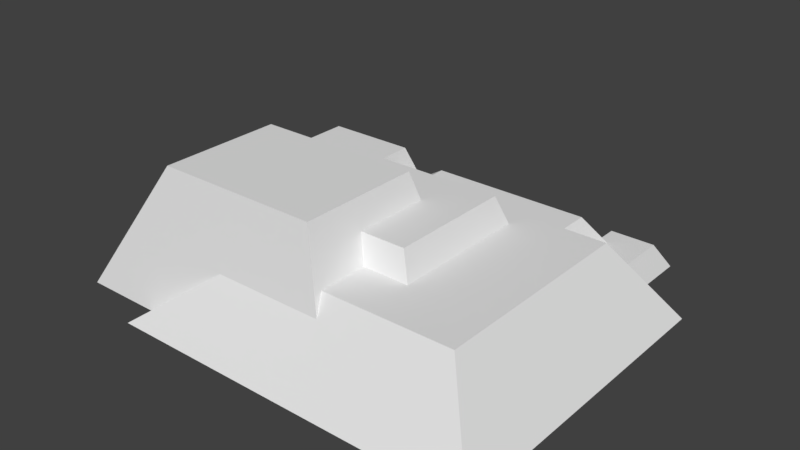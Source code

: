 # Source: Sandy_rocks.blend  (saved by Blender 2.77.0; exported with 4.5.12 LTS)
import bpy
from mathutils import Matrix  # noqa: F401  (used for matrix-valued properties, if any)

bpy.ops.wm.read_factory_settings(use_empty=True)
scene = bpy.context.scene
scene.name = 'Scene'

# ---- collections
col_collection_1 = bpy.data.collections.new('Collection 1'); scene.collection.children.link(col_collection_1)

# ---- world
world_world = bpy.data.worlds.new('World'); scene.world = world_world
world_world.color = (0.05088, 0.05088, 0.05088)
world_world.use_sun_shadow = False
world_world.sun_shadow_jitter_overblur = 0.0
world_world.cycles.sampling_method = 'MANUAL'

# ---- meshes
me_rocks = bpy.data.meshes.new('Rocks')
me_rocks.from_pydata([(1.678, 0.6921, 1.261), (0.8837, 0.6921, 0.7925), (2.178, -0.0579, 1.761), (-0.5524, 0.519, 1.377), (-1.322, -0.0579, 1.761), (-1.322, -0.0579, 1.511), (0.497, 0.519, 1.377), (0.4426, 0.6921, 1.261), (0.4426, 0.6921, 0.7925), (1.678, 0.6921, -0.7387), (1.035, 0.4421, -0.9054), (0.8837, 0.6921, -0.52), (1.598, 0.1296, -1.114), (1.281, 0.1296, -1.114), (2.178, -0.0579, -1.239), (1.678, -0.0579, -1.239), (-0.3217, 0.6921, -0.52), (-0.3217, 0.6921, -0.7387), (-0.5359, 0.4421, -0.9054), (-0.704, 0.4053, -0.9299), (-0.704, 0.4053, -0.6036), (-0.687, 0.3459, -0.9695), (-0.1074, 0.6921, -0.7387), (0.3212, 0.6921, -0.7387), (0.4283, 0.4421, -0.9054), (-0.3217, 0.4421, -0.9054), (-0.7859, 0.9421, -0.005416), (-0.7859, 0.9421, -0.4471), (-0.9824, 0.6921, -0.06375), (-0.7859, 0.6921, -0.52), (-0.9824, 0.6921, -0.52), (0.7855, 0.9421, -0.4471), (0.7855, 0.9421, 0.7196), (0.3641, 0.9421, -0.005416), (0.3641, 0.9421, 0.7196), (1.035, 0.4421, -1.447), (1.143, 0.1921, -1.593), (1.232, 0.1921, -1.593), (1.232, 0.1921, -1.155), (0.9283, -0.0579, -1.739), (-0.5359, 0.4421, -1.447), (-0.687, 0.3459, -1.332), (0.4283, 0.4421, -0.9887), (-0.3217, 0.4421, -0.9887), (-1.322, -0.0579, -1.739), (-1.322, -0.0579, -1.489), (-1.286, 1.192, 1.22), (0.2855, 1.192, 1.22), (-1.286, 1.192, 0.05292), (-1.6, 0.6921, -0.03042), (-1.6, 0.6921, -0.06375), (0.2855, 1.192, 0.05292), (-2.072, -0.0579, 1.511), (-2.072, -0.0579, 0.2613), (-1.643, 0.6921, -1.197), (-2.072, -0.0579, -1.489), (-0.7859, 0.6921, -1.197), (-1.643, 0.6921, -0.03042), (1.571, 0.1921, -1.822), (1.678, -0.0579, -1.989), (1.571, 0.1921, -1.155), (1.143, 0.1921, -1.822), (0.9283, -0.0579, -1.989), (0.3212, 0.6921, -0.8221), (-0.1074, 0.6921, -0.8221)], [], [(7, 0, 9, 23, 63, 64, 22, 17, 16, 11, 1, 8), (26, 27, 30, 28), (10, 13, 38, 37, 35), (54, 57, 49, 50, 28, 30, 29, 56), (16, 17, 19, 20), (9, 0, 2, 14), (48, 51, 33, 26, 28, 50), (10, 35, 40, 18, 25, 43, 42, 24), (32, 1, 11, 31), (27, 31, 11, 16, 20, 29, 30), (33, 34, 32, 31, 27, 26), (58, 60, 12, 15, 59), (47, 6, 7, 8, 34, 33, 51), (9, 14, 15, 12, 13, 10, 24, 23), (56, 29, 20, 19, 21, 41), (18, 40, 44, 45, 41, 21), (49, 57, 53), (32, 34, 8, 1), (62, 59, 15, 14, 2, 4, 5, 52, 53, 55, 45, 44, 39), (48, 46, 47, 51), (17, 22, 25, 18, 21, 19), (54, 56, 41, 45, 55), (4, 3, 5), (46, 48, 50, 49, 53, 52), (57, 54, 55, 53), (60, 58, 61, 36, 37, 38), (60, 38, 13, 12), (40, 35, 37, 36, 39, 44), (36, 61, 62, 39), (61, 58, 59, 62), (63, 23, 24, 42), (22, 64, 43, 25), (64, 63, 42, 43), (46, 52, 5, 3, 6, 47), (2, 0, 7, 6, 3, 4)])
me_rocks.polygons.foreach_set('use_smooth', [1, 1, 1, 1, 0, 1, 0, 1, 1, 1, 0, 1, 1, 1, 1, 1, 0, 1, 0, 1, 0, 1, 1, 1, 1, 0, 1, 1, 1, 0, 1, 1, 1, 1, 1])
_k = set([(0, 2), (0, 7), (0, 9), (1, 8), (1, 11), (1, 32), (2, 4), (2, 14), (3, 4), (3, 5), (3, 6), (4, 5), (5, 52), (6, 7), (6, 47), (7, 8), (8, 34), (9, 14), (9, 23), (10, 13), (10, 24), (10, 35), (11, 16), (11, 31), (12, 13), (12, 15), (12, 60), (13, 38), (14, 15), (15, 59), (16, 17), (16, 20), (17, 19), (17, 22), (18, 21), (18, 25), (18, 40), (19, 20), (19, 21), (20, 29), (21, 41), (22, 25), (22, 64), (23, 24), (23, 63), (24, 42), (25, 43), (26, 27), (26, 28), (26, 33), (27, 30), (27, 31), (28, 30), (28, 50), (29, 30), (29, 56), (31, 32), (32, 34), (33, 34), (33, 51), (35, 37), (35, 40), (36, 37), (36, 39), (36, 61), (37, 38), (38, 60), (39, 44), (39, 62), (40, 44), (41, 45), (41, 56), (42, 43), (42, 63), (43, 64), (44, 45), (45, 55), (46, 47), (46, 48), (46, 52), (47, 51), (48, 50), (48, 51), (49, 50), (49, 53), (49, 57), (52, 53), (53, 55), (53, 57), (54, 55), (54, 56), (54, 57), (58, 59), (58, 60), (58, 61), (59, 62), (61, 62), (63, 64)])
me_rocks.attributes.new('sharp_edge', 'BOOLEAN', 'EDGE').data.foreach_set('value', [ (min(e.vertices), max(e.vertices)) in _k for e in me_rocks.edges])
_uv = me_rocks.uv_layers.new(name='UVMap')
_uv.uv.foreach_set('vector', [0.9469, 0.4656, 0.9469, 0.4656, 0.9469, 0.4656, 0.9469, 0.4656, 0.9469, 0.4656, 0.9469, 0.4656, 0.9469, 0.4656, 0.9469, 0.4656, 0.9469, 0.4656, 0.9469, 0.4656, 0.9469, 0.4656, 0.9469, 0.4656, 0.9461, 0.4969, 0.9461, 0.4969, 0.9461, 0.4969, 0.9461, 0.4969, 0.9469, 0.4656, 0.9469, 0.4656, 0.9469, 0.4656, 0.9469, 0.4656, 0.9469, 0.4656, 0.9477, 0.4344, 0.9477, 0.4344, 0.9477, 0.4344, 0.9477, 0.4344, 0.9477, 0.4344, 0.9477, 0.4344, 0.9477, 0.4344, 0.9477, 0.4344, 0.948, 0.4047, 0.948, 0.4047, 0.948, 0.4047, 0.948, 0.4047, 0.9477, 0.4344, 0.9477, 0.4344, 0.9477, 0.4344, 0.9477, 0.4344, 0.948, 0.4047, 0.948, 0.4047, 0.948, 0.4047, 0.948, 0.4047, 0.948, 0.4047, 0.948, 0.4047, 0.9453, 0.5281, 0.9453, 0.5281, 0.9453, 0.5281, 0.9453, 0.5281, 0.9453, 0.5281, 0.9453, 0.5281, 0.9453, 0.5281, 0.9453, 0.5281, 0.9477, 0.4344, 0.9477, 0.4344, 0.9477, 0.4344, 0.9477, 0.4344, 0.9469, 0.4656, 0.9469, 0.4656, 0.9469, 0.4656, 0.9469, 0.4656, 0.9469, 0.4656, 0.9469, 0.4656, 0.9469, 0.4656, 0.948, 0.4047, 0.948, 0.4047, 0.948, 0.4047, 0.948, 0.4047, 0.948, 0.4047, 0.948, 0.4047, 0.9461, 0.4969, 0.9461, 0.4969, 0.9461, 0.4969, 0.9461, 0.4969, 0.9461, 0.4969, 0.9477, 0.4344, 0.9477, 0.4344, 0.9477, 0.4344, 0.9477, 0.4344, 0.9477, 0.4344, 0.9477, 0.4344, 0.9477, 0.4344, 0.9469, 0.4656, 0.9469, 0.4656, 0.9469, 0.4656, 0.9469, 0.4656, 0.9469, 0.4656, 0.9469, 0.4656, 0.9469, 0.4656, 0.9469, 0.4656, 0.9461, 0.4969, 0.9461, 0.4969, 0.9461, 0.4969, 0.9461, 0.4969, 0.9461, 0.4969, 0.9461, 0.4969, 0.9461, 0.4969, 0.9461, 0.4969, 0.9461, 0.4969, 0.9461, 0.4969, 0.9461, 0.4969, 0.9461, 0.4969, 0.948, 0.4047, 0.948, 0.4047, 0.948, 0.4047, 0.9453, 0.5281, 0.9453, 0.5281, 0.9453, 0.5281, 0.9453, 0.5281, 0.948, 0.4047, 0.948, 0.4047, 0.948, 0.4047, 0.948, 0.4047, 0.948, 0.4047, 0.948, 0.4047, 0.948, 0.4047, 0.948, 0.4047, 0.948, 0.4047, 0.948, 0.4047, 0.948, 0.4047, 0.948, 0.4047, 0.948, 0.4047, 0.9469, 0.4656, 0.9469, 0.4656, 0.9469, 0.4656, 0.9469, 0.4656, 0.948, 0.4047, 0.948, 0.4047, 0.948, 0.4047, 0.948, 0.4047, 0.948, 0.4047, 0.948, 0.4047, 0.9453, 0.5281, 0.9453, 0.5281, 0.9453, 0.5281, 0.9453, 0.5281, 0.9453, 0.5281, 0.9453, 0.5281, 0.9453, 0.5281, 0.9453, 0.5281, 0.9453, 0.5281, 0.9453, 0.5281, 0.9453, 0.5281, 0.9453, 0.5281, 0.9453, 0.5281, 0.9453, 0.5281, 0.9477, 0.4344, 0.9477, 0.4344, 0.9477, 0.4344, 0.9477, 0.4344, 0.948, 0.4047, 0.948, 0.4047, 0.948, 0.4047, 0.948, 0.4047, 0.948, 0.4047, 0.948, 0.4047, 0.9453, 0.5281, 0.9453, 0.5281, 0.9453, 0.5281, 0.9453, 0.5281, 0.9477, 0.4344, 0.9477, 0.4344, 0.9477, 0.4344, 0.9477, 0.4344, 0.9477, 0.4344, 0.9477, 0.4344, 0.9461, 0.4969, 0.9461, 0.4969, 0.9461, 0.4969, 0.9461, 0.4969, 0.948, 0.4047, 0.948, 0.4047, 0.948, 0.4047, 0.948, 0.4047, 0.9477, 0.4344, 0.9477, 0.4344, 0.9477, 0.4344, 0.9477, 0.4344, 0.9469, 0.4656, 0.9469, 0.4656, 0.9469, 0.4656, 0.9469, 0.4656, 0.9453, 0.5281, 0.9453, 0.5281, 0.9453, 0.5281, 0.9453, 0.5281, 0.9453, 0.5281, 0.9453, 0.5281, 0.9453, 0.5281, 0.9453, 0.5281, 0.9453, 0.5281, 0.9453, 0.5281, 0.9453, 0.5281, 0.9453, 0.5281, 0.9453, 0.5281, 0.9453, 0.5281, 0.9453, 0.5281, 0.9453, 0.5281])
me_rocks.use_remesh_preserve_volume = False
me_rocks.use_remesh_preserve_attributes = False
me_rocks.use_mirror_vertex_groups = False
me_rocks.update()
me_rocks.normals_split_custom_set([tuple(v) for v in zip(*[iter([0.0, 1.0, 0.0, 0.0, 1.0, 0.0, 0.0, 1.0, 0.0, 0.0, 1.0, 0.0, 0.0, 1.0, 0.0, 0.0, 1.0, 0.0, 0.0, 1.0, 0.0, 0.0, 1.0, 0.0, 0.0, 1.0, 0.0, 0.0, 1.0, 0.0, 0.0, 1.0, 0.0, 0.0, 1.0, 0.0, -0.7863, 0.6178, 0.0, -0.7863, 0.6178, 0.0, -0.7863, 0.6178, 0.0, -0.7863, 0.6178, 0.0, 0.7863, 0.6178, -2.012e-06, 0.7863, 0.6178, -2.012e-06, 0.7863, 0.6178, -2.012e-06, 0.7863, 0.6178, -2.012e-06, 0.7863, 0.6178, -2.012e-06, 0.0, 1.0, 0.0, 0.0, 1.0, 0.0, 0.0, 1.0, 0.0, 0.0, 1.0, 0.0, 0.0, 1.0, 0.0, 0.0, 1.0, 0.0, 0.0, 1.0, 0.0, 0.0, 1.0, 0.0, -0.6, 0.8, 0.0, -0.6, 0.8, 0.0, -0.6, 0.8, 0.0, -0.5999, 0.8, 6.24e-05, 0.8321, 0.5547, 0.0, 0.8321, 0.5547, 0.0, 0.8321, 0.5547, 0.0, 0.8321, 0.5547, 0.0, -1.497e-07, 0.2272, -0.9738, -1.497e-07, 0.2272, -0.9738, -0.0001329, 0.2273, -0.9738, -1.497e-07, 0.2272, -0.9738, -1.497e-07, 0.2272, -0.9738, -1.497e-07, 0.2272, -0.9738, 0.0, 1.0, 0.0, 0.0, 1.0, 0.0, 0.0, 1.0, 0.0, 0.0, 1.0, 0.0, 0.0, 1.0, 0.0, 0.0, 1.0, 0.0, 0.0, 1.0, 0.0, 0.0, 1.0, 0.0, 0.9307, 0.3657, 0.0, 0.9307, 0.3657, 0.0, 0.9307, 0.3657, 0.0, 0.9307, 0.3657, 0.0, 0.0, 0.28, -0.96, 0.0, 0.28, -0.96, 0.0, 0.28, -0.96, 0.0, 0.28, -0.96, -7.33e-05, 0.2801, -0.96, 0.0, 0.28, -0.96, 0.0, 0.28, -0.96, 0.000143, 1.0, 1.583e-05, 0.0, 1.0, 1.193e-07, 0.0, 1.0, 1.193e-07, 0.0, 1.0, 1.193e-07, 0.0, 1.0, 1.193e-07, 0.0, 1.0, 1.193e-07, 0.9191, 0.3939, 3.582e-06, 0.9191, 0.3939, 3.582e-06, 0.9191, 0.3939, 3.582e-06, 0.9191, 0.3939, 3.582e-06, 0.9191, 0.3939, 3.582e-06, 0.954, 0.2997, 2.872e-05, 0.954, 0.2998, 1.862e-06, 0.954, 0.2998, 1.862e-06, 0.954, 0.2998, 1.862e-06, 0.954, 0.2998, 1.862e-06, 0.954, 0.2999, 8.754e-05, 0.954, 0.2998, 1.862e-06, 1.088e-07, 0.5547, -0.8321, 1.088e-07, 0.5547, -0.8321, 1.088e-07, 0.5547, -0.8321, 1.088e-07, 0.5547, -0.8321, 1.088e-07, 0.5547, -0.8321, 1.088e-07, 0.5547, -0.8321, 1.088e-07, 0.5547, -0.8321, 1.088e-07, 0.5547, -0.8321, 0.9615, 0.2747, -5.963e-06, 0.9615, 0.2747, -5.963e-06, 0.9615, 0.2747, -8.9e-05, 0.9615, 0.2747, -5.963e-06, 0.9615, 0.2747, -5.963e-06, 0.9615, 0.2747, -5.963e-06, -0.5369, 0.8437, -2.047e-06, -0.5369, 0.8437, -2.047e-06, -0.5369, 0.8437, -2.047e-06, -0.5369, 0.8437, -2.047e-06, -0.5369, 0.8437, -2.047e-06, -0.5369, 0.8437, -2.047e-06, 0.0, 0.3624, 0.932, 0.0, 0.3624, 0.932, 0.0, 0.3624, 0.932, 0.0, 0.28, 0.96, 0.0, 0.28, 0.96, 0.0, 0.28, 0.96, 0.0, 0.28, 0.96, 0.0, -1.0, -1.032e-09, 0.0, -1.0, -1.032e-09, 0.0, -1.0, -1.032e-09, 0.0, -1.0, -1.032e-09, 0.0, -1.0, -1.032e-09, 0.0, -1.0, -1.032e-09, 0.0, -1.0, -1.032e-09, 0.0, -1.0, -1.032e-09, 0.0, -1.0, -1.032e-09, 0.0, -1.0, -1.032e-09, 0.0, -1.0, -1.032e-09, 0.0, -1.0, -1.032e-09, 0.0, -1.0, -1.032e-09, 0.0, 1.0, 0.0, 0.0, 1.0, 0.0, -3.936e-06, 1.0, -0.0001438, 0.0, 1.0, 0.0, 2.041e-07, 0.5547, -0.8321, 2.041e-07, 0.5547, -0.8321, 2.041e-07, 0.5547, -0.8321, 2.041e-07, 0.5547, -0.8321, 2.041e-07, 0.5547, -0.8321, 2.041e-07, 0.5547, -0.8321, -2.275e-07, 0.3624, -0.932, -2.275e-07, 0.3624, -0.932, -2.275e-07, 0.3624, -0.932, -2.275e-07, 0.3624, -0.932, -2.275e-07, 0.3624, -0.932, -0.6, 0.8, 0.0, -0.6, 0.8, 0.0, -0.6, 0.8, 0.0, -0.8466, 0.5322, -1.166e-06, -0.8466, 0.5322, -1.166e-06, -0.8466, 0.5322, -1.166e-06, -0.8466, 0.5322, -1.166e-06, -0.8466, 0.5322, -1.166e-06, -0.8466, 0.5322, -1.166e-06, -0.8682, 0.4961, 0.0, -0.8682, 0.4961, 0.0, -0.8682, 0.4961, 0.0, -0.8682, 0.4961, 0.0, 0.0, 1.0, 1.51e-08, 0.0, 1.0, 1.51e-08, 0.0, 1.0, 1.51e-08, 0.0, 1.0, 1.51e-08, 0.0, 1.0, 1.51e-08, 0.0, 1.0, 1.51e-08, 0.0, 0.5547, 0.832, 0.0, 0.5547, 0.832, 0.0, 0.5547, 0.832, 0.0, 0.5547, 0.832, 0.0, 0.5039, -0.8638, 0.0, 0.5039, -0.8638, 0.0, 0.5039, -0.8638, 0.0, 0.5039, -0.8638, 0.0, 0.5039, -0.8638, 0.0, 0.5039, -0.8638, -0.7593, 0.6508, 0.0, -0.7593, 0.6508, 0.0, -0.7593, 0.6508, 0.0, -0.7593, 0.6508, 0.0, 0.0, 0.5547, -0.8321, 0.0, 0.5547, -0.8321, 0.0, 0.5547, -0.8321, 0.0, 0.5547, -0.8321, 0.9191, 0.3939, 0.0, 0.9191, 0.3939, 0.0, 0.9191, 0.3939, 0.0, 0.9191, 0.3939, 0.0, -0.7593, 0.6508, 0.0, -0.7593, 0.6508, 0.0, -0.7593, 0.6508, 0.0, -0.7593, 0.6508, 0.0, 0.0, 0.5547, -0.832, 0.0, 0.5547, -0.832, 0.0, 0.5547, -0.832, 0.0, 0.5547, -0.832, -1.912e-07, 0.2272, 0.9738, -1.912e-07, 0.2272, 0.9738, -1.912e-07, 0.2272, 0.9738, -1.912e-07, 0.2272, 0.9738, -8.044e-05, 0.2275, 0.9738, -1.912e-07, 0.2272, 0.9738, 7.808e-08, 0.5547, 0.8321, 7.808e-08, 0.5547, 0.8321, 7.808e-08, 0.5547, 0.8321, 7.808e-08, 0.5547, 0.8321, 7.808e-08, 0.5547, 0.8321, 7.808e-08, 0.5547, 0.8321])] * 3)])

# ---- objects
ob_rocks = bpy.data.objects.new('Rocks', me_rocks)

# ---- transforms, parenting, visibility, modifiers, constraints
ob_rocks.location = (0.0, 0.0, 0.0)
ob_rocks.rotation_euler = (1.571, -0.0, 0.0)
ob_rocks.lineart.crease_threshold = 0.0

# ---- collection membership
col_collection_1.objects.link(ob_rocks)

# ---- scene / render settings (as saved in the file)
scene.frame_start = 1; scene.frame_end = 250; scene.frame_set(1)
scene.render.engine = 'BLENDER_EEVEE_NEXT'
scene.render.resolution_percentage = 50
scene.render.dither_intensity = 0.0
scene.cycles.use_denoising = False
scene.cycles.samples = 128
scene.cycles.sampling_pattern = 'TABULATED_SOBOL'
scene.cycles.light_sampling_threshold = 0.0
scene.cycles.use_adaptive_sampling = False
scene.cycles.use_light_tree = False
scene.cycles.blur_glossy = 0.0
scene.cycles.sample_clamp_indirect = 0.0
scene.view_settings.view_transform = 'Standard'
bpy.context.view_layer.update()

# ---- added for rendering (the .blend has no active camera and no usable light): camera, sun
cam_auto = bpy.data.cameras.new('AutoCamera')
cam_auto.lens = 50.0
cam_auto.sensor_width = 36.0
cam_auto.clip_end = 1000.0
ob_auto_camera = bpy.data.objects.new('AutoCamera', cam_auto)
scene.collection.objects.link(ob_auto_camera)
ob_auto_camera.location = (5.42344, -6.33036, 4.86317)
ob_auto_camera.rotation_euler = (1.09748, -7.21219e-08, 0.694738)
scene.camera = ob_auto_camera
light_auto_sun = bpy.data.lights.new('AutoSun', 'SUN')
light_auto_sun.energy = 3.0
light_auto_sun.angle = 0.0523599
ob_auto_sun = bpy.data.objects.new('AutoSun', light_auto_sun)
scene.collection.objects.link(ob_auto_sun)
ob_auto_sun.rotation_euler = (0.872665, 0.174533, 0.523599)
bpy.context.view_layer.update()
